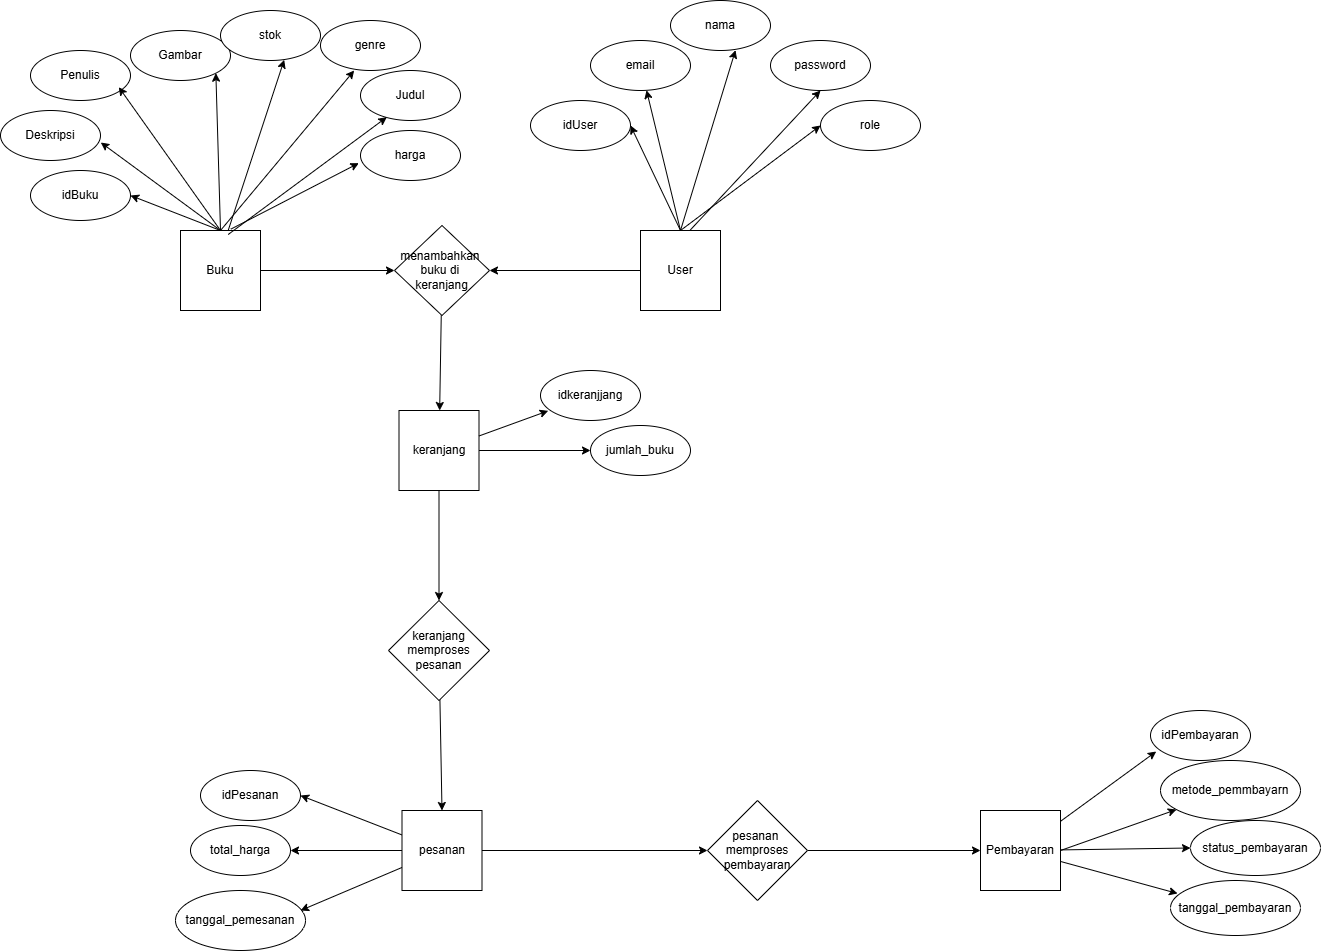

The diagram above was exported from draw.io. Its source (the exported page's mxGraphModel, read from the mxfile embedded in the PNG):
<mxGraphModel dx="1335" dy="1840" grid="1" gridSize="10" guides="1" tooltips="1" connect="1" arrows="1" fold="1" page="1" pageScale="1" pageWidth="827" pageHeight="1169" math="0" shadow="0">
  <root>
    <mxCell id="0" />
    <mxCell id="1" parent="0" />
    <mxCell id="xPvLt74fpFTCdkYx4eQ4-13" style="edgeStyle=none;rounded=0;orthogonalLoop=1;jettySize=auto;html=1;entryX=1;entryY=1;entryDx=0;entryDy=0;exitX=0.5;exitY=0;exitDx=0;exitDy=0;" parent="1" source="xPvLt74fpFTCdkYx4eQ4-1" target="xPvLt74fpFTCdkYx4eQ4-2" edge="1">
      <mxGeometry relative="1" as="geometry" />
    </mxCell>
    <mxCell id="xPvLt74fpFTCdkYx4eQ4-24" style="edgeStyle=none;rounded=0;orthogonalLoop=1;jettySize=auto;html=1;entryX=1;entryY=0.5;entryDx=0;entryDy=0;exitX=0.5;exitY=0;exitDx=0;exitDy=0;" parent="1" source="xPvLt74fpFTCdkYx4eQ4-1" target="xPvLt74fpFTCdkYx4eQ4-21" edge="1">
      <mxGeometry relative="1" as="geometry" />
    </mxCell>
    <mxCell id="-sNnXCaB1Rq-EYMrithw-7" style="edgeStyle=none;rounded=0;orthogonalLoop=1;jettySize=auto;html=1;entryX=0;entryY=0.5;entryDx=0;entryDy=0;" parent="1" source="xPvLt74fpFTCdkYx4eQ4-1" target="-sNnXCaB1Rq-EYMrithw-1" edge="1">
      <mxGeometry relative="1" as="geometry" />
    </mxCell>
    <mxCell id="xPvLt74fpFTCdkYx4eQ4-1" value="Buku" style="whiteSpace=wrap;html=1;aspect=fixed;" parent="1" vertex="1">
      <mxGeometry x="200" y="190" width="80" height="80" as="geometry" />
    </mxCell>
    <mxCell id="xPvLt74fpFTCdkYx4eQ4-2" value="Gambar" style="ellipse;whiteSpace=wrap;html=1;" parent="1" vertex="1">
      <mxGeometry x="150" y="-10" width="100" height="50" as="geometry" />
    </mxCell>
    <mxCell id="xPvLt74fpFTCdkYx4eQ4-3" value="stok" style="ellipse;whiteSpace=wrap;html=1;" parent="1" vertex="1">
      <mxGeometry x="240" y="-30" width="100" height="50" as="geometry" />
    </mxCell>
    <mxCell id="xPvLt74fpFTCdkYx4eQ4-4" value="harga" style="ellipse;whiteSpace=wrap;html=1;" parent="1" vertex="1">
      <mxGeometry x="380" y="90" width="100" height="50" as="geometry" />
    </mxCell>
    <mxCell id="xPvLt74fpFTCdkYx4eQ4-5" value="Deskripsi" style="ellipse;whiteSpace=wrap;html=1;" parent="1" vertex="1">
      <mxGeometry x="20" y="70" width="100" height="50" as="geometry" />
    </mxCell>
    <mxCell id="xPvLt74fpFTCdkYx4eQ4-6" value="genre" style="ellipse;whiteSpace=wrap;html=1;" parent="1" vertex="1">
      <mxGeometry x="340" y="-20" width="100" height="50" as="geometry" />
    </mxCell>
    <mxCell id="xPvLt74fpFTCdkYx4eQ4-7" value="Penulis" style="ellipse;whiteSpace=wrap;html=1;" parent="1" vertex="1">
      <mxGeometry x="50" y="10" width="100" height="50" as="geometry" />
    </mxCell>
    <mxCell id="xPvLt74fpFTCdkYx4eQ4-8" value="Judul" style="ellipse;whiteSpace=wrap;html=1;" parent="1" vertex="1">
      <mxGeometry x="380" y="30" width="100" height="50" as="geometry" />
    </mxCell>
    <mxCell id="xPvLt74fpFTCdkYx4eQ4-12" style="edgeStyle=none;rounded=0;orthogonalLoop=1;jettySize=auto;html=1;entryX=0.637;entryY=0.987;entryDx=0;entryDy=0;entryPerimeter=0;exitX=0.596;exitY=0;exitDx=0;exitDy=0;exitPerimeter=0;" parent="1" source="xPvLt74fpFTCdkYx4eQ4-1" target="xPvLt74fpFTCdkYx4eQ4-3" edge="1">
      <mxGeometry relative="1" as="geometry">
        <Array as="points" />
      </mxGeometry>
    </mxCell>
    <mxCell id="xPvLt74fpFTCdkYx4eQ4-15" style="edgeStyle=none;rounded=0;orthogonalLoop=1;jettySize=auto;html=1;entryX=0.263;entryY=0.933;entryDx=0;entryDy=0;entryPerimeter=0;exitX=0.596;exitY=0.05;exitDx=0;exitDy=0;exitPerimeter=0;" parent="1" source="xPvLt74fpFTCdkYx4eQ4-1" target="xPvLt74fpFTCdkYx4eQ4-8" edge="1">
      <mxGeometry relative="1" as="geometry" />
    </mxCell>
    <mxCell id="xPvLt74fpFTCdkYx4eQ4-17" style="edgeStyle=none;rounded=0;orthogonalLoop=1;jettySize=auto;html=1;entryX=0.337;entryY=1;entryDx=0;entryDy=0;entryPerimeter=0;exitX=0.5;exitY=0;exitDx=0;exitDy=0;" parent="1" source="xPvLt74fpFTCdkYx4eQ4-1" target="xPvLt74fpFTCdkYx4eQ4-6" edge="1">
      <mxGeometry relative="1" as="geometry" />
    </mxCell>
    <mxCell id="xPvLt74fpFTCdkYx4eQ4-18" style="edgeStyle=none;rounded=0;orthogonalLoop=1;jettySize=auto;html=1;entryX=0.883;entryY=0.733;entryDx=0;entryDy=0;entryPerimeter=0;" parent="1" target="xPvLt74fpFTCdkYx4eQ4-7" edge="1">
      <mxGeometry relative="1" as="geometry">
        <mxPoint x="240" y="190" as="sourcePoint" />
      </mxGeometry>
    </mxCell>
    <mxCell id="xPvLt74fpFTCdkYx4eQ4-19" style="edgeStyle=none;rounded=0;orthogonalLoop=1;jettySize=auto;html=1;entryX=1.003;entryY=0.64;entryDx=0;entryDy=0;entryPerimeter=0;" parent="1" target="xPvLt74fpFTCdkYx4eQ4-5" edge="1">
      <mxGeometry relative="1" as="geometry">
        <mxPoint x="240" y="190" as="sourcePoint" />
      </mxGeometry>
    </mxCell>
    <mxCell id="xPvLt74fpFTCdkYx4eQ4-20" style="edgeStyle=none;rounded=0;orthogonalLoop=1;jettySize=auto;html=1;entryX=-0.017;entryY=0.653;entryDx=0;entryDy=0;entryPerimeter=0;exitX=0.629;exitY=-0.017;exitDx=0;exitDy=0;exitPerimeter=0;" parent="1" source="xPvLt74fpFTCdkYx4eQ4-1" target="xPvLt74fpFTCdkYx4eQ4-4" edge="1">
      <mxGeometry relative="1" as="geometry" />
    </mxCell>
    <mxCell id="xPvLt74fpFTCdkYx4eQ4-21" value="idBuku" style="ellipse;whiteSpace=wrap;html=1;" parent="1" vertex="1">
      <mxGeometry x="50" y="130" width="100" height="50" as="geometry" />
    </mxCell>
    <mxCell id="xPvLt74fpFTCdkYx4eQ4-34" style="edgeStyle=none;rounded=0;orthogonalLoop=1;jettySize=auto;html=1;exitX=0.5;exitY=0;exitDx=0;exitDy=0;" parent="1" source="xPvLt74fpFTCdkYx4eQ4-26" target="xPvLt74fpFTCdkYx4eQ4-29" edge="1">
      <mxGeometry relative="1" as="geometry" />
    </mxCell>
    <mxCell id="xPvLt74fpFTCdkYx4eQ4-35" style="edgeStyle=none;rounded=0;orthogonalLoop=1;jettySize=auto;html=1;entryX=0.5;entryY=1;entryDx=0;entryDy=0;" parent="1" target="xPvLt74fpFTCdkYx4eQ4-28" edge="1">
      <mxGeometry relative="1" as="geometry">
        <mxPoint x="960" y="50" as="targetPoint" />
        <mxPoint x="700" y="200" as="sourcePoint" />
      </mxGeometry>
    </mxCell>
    <mxCell id="xPvLt74fpFTCdkYx4eQ4-36" style="edgeStyle=none;rounded=0;orthogonalLoop=1;jettySize=auto;html=1;entryX=1;entryY=0.5;entryDx=0;entryDy=0;exitX=0.5;exitY=0;exitDx=0;exitDy=0;" parent="1" source="xPvLt74fpFTCdkYx4eQ4-26" target="xPvLt74fpFTCdkYx4eQ4-31" edge="1">
      <mxGeometry relative="1" as="geometry" />
    </mxCell>
    <mxCell id="xPvLt74fpFTCdkYx4eQ4-37" style="edgeStyle=none;rounded=0;orthogonalLoop=1;jettySize=auto;html=1;entryX=0;entryY=0.5;entryDx=0;entryDy=0;exitX=0.5;exitY=0;exitDx=0;exitDy=0;" parent="1" source="xPvLt74fpFTCdkYx4eQ4-26" target="xPvLt74fpFTCdkYx4eQ4-27" edge="1">
      <mxGeometry relative="1" as="geometry">
        <mxPoint x="960" y="190" as="sourcePoint" />
      </mxGeometry>
    </mxCell>
    <mxCell id="-sNnXCaB1Rq-EYMrithw-4" style="edgeStyle=none;rounded=0;orthogonalLoop=1;jettySize=auto;html=1;entryX=1;entryY=0.5;entryDx=0;entryDy=0;" parent="1" source="xPvLt74fpFTCdkYx4eQ4-26" target="-sNnXCaB1Rq-EYMrithw-1" edge="1">
      <mxGeometry relative="1" as="geometry" />
    </mxCell>
    <mxCell id="xPvLt74fpFTCdkYx4eQ4-26" value="User" style="whiteSpace=wrap;html=1;aspect=fixed;" parent="1" vertex="1">
      <mxGeometry x="660" y="190" width="80" height="80" as="geometry" />
    </mxCell>
    <mxCell id="xPvLt74fpFTCdkYx4eQ4-27" value="role" style="ellipse;whiteSpace=wrap;html=1;" parent="1" vertex="1">
      <mxGeometry x="840" y="60" width="100" height="50" as="geometry" />
    </mxCell>
    <mxCell id="xPvLt74fpFTCdkYx4eQ4-28" value="password" style="ellipse;whiteSpace=wrap;html=1;" parent="1" vertex="1">
      <mxGeometry x="790" width="100" height="50" as="geometry" />
    </mxCell>
    <mxCell id="xPvLt74fpFTCdkYx4eQ4-29" value="email" style="ellipse;whiteSpace=wrap;html=1;" parent="1" vertex="1">
      <mxGeometry x="610" width="100" height="50" as="geometry" />
    </mxCell>
    <mxCell id="xPvLt74fpFTCdkYx4eQ4-30" value="nama" style="ellipse;whiteSpace=wrap;html=1;" parent="1" vertex="1">
      <mxGeometry x="690" y="-40" width="100" height="50" as="geometry" />
    </mxCell>
    <mxCell id="xPvLt74fpFTCdkYx4eQ4-31" value="idUser" style="ellipse;whiteSpace=wrap;html=1;" parent="1" vertex="1">
      <mxGeometry x="550" y="60" width="100" height="50" as="geometry" />
    </mxCell>
    <mxCell id="xPvLt74fpFTCdkYx4eQ4-33" style="edgeStyle=none;rounded=0;orthogonalLoop=1;jettySize=auto;html=1;entryX=0.65;entryY=0.993;entryDx=0;entryDy=0;entryPerimeter=0;exitX=0.5;exitY=0;exitDx=0;exitDy=0;" parent="1" source="xPvLt74fpFTCdkYx4eQ4-26" target="xPvLt74fpFTCdkYx4eQ4-30" edge="1">
      <mxGeometry relative="1" as="geometry" />
    </mxCell>
    <mxCell id="-sNnXCaB1Rq-EYMrithw-9" style="edgeStyle=none;rounded=0;orthogonalLoop=1;jettySize=auto;html=1;entryX=0;entryY=0.5;entryDx=0;entryDy=0;" parent="1" source="xPvLt74fpFTCdkYx4eQ4-38" target="xPvLt74fpFTCdkYx4eQ4-40" edge="1">
      <mxGeometry relative="1" as="geometry" />
    </mxCell>
    <mxCell id="SHHzjt4AYvqrhlz2NcBd-3" style="edgeStyle=none;rounded=0;orthogonalLoop=1;jettySize=auto;html=1;entryX=0.5;entryY=0;entryDx=0;entryDy=0;" parent="1" source="xPvLt74fpFTCdkYx4eQ4-38" target="SHHzjt4AYvqrhlz2NcBd-2" edge="1">
      <mxGeometry relative="1" as="geometry" />
    </mxCell>
    <mxCell id="xPvLt74fpFTCdkYx4eQ4-38" value="keranjang" style="whiteSpace=wrap;html=1;aspect=fixed;" parent="1" vertex="1">
      <mxGeometry x="418.5" y="370" width="80" height="80" as="geometry" />
    </mxCell>
    <mxCell id="xPvLt74fpFTCdkYx4eQ4-39" value="idkeranjjang" style="ellipse;whiteSpace=wrap;html=1;" parent="1" vertex="1">
      <mxGeometry x="560" y="330" width="100" height="50" as="geometry" />
    </mxCell>
    <mxCell id="xPvLt74fpFTCdkYx4eQ4-40" value="jumlah_buku" style="ellipse;whiteSpace=wrap;html=1;" parent="1" vertex="1">
      <mxGeometry x="610" y="385" width="100" height="50" as="geometry" />
    </mxCell>
    <mxCell id="-sNnXCaB1Rq-EYMrithw-5" style="edgeStyle=none;rounded=0;orthogonalLoop=1;jettySize=auto;html=1;" parent="1" source="-sNnXCaB1Rq-EYMrithw-1" target="xPvLt74fpFTCdkYx4eQ4-38" edge="1">
      <mxGeometry relative="1" as="geometry" />
    </mxCell>
    <mxCell id="-sNnXCaB1Rq-EYMrithw-1" value="menambahkan&amp;nbsp;&lt;div&gt;buku di&amp;nbsp;&lt;/div&gt;&lt;div&gt;keranjang&lt;/div&gt;" style="rhombus;whiteSpace=wrap;html=1;" parent="1" vertex="1">
      <mxGeometry x="414" y="185" width="95" height="90" as="geometry" />
    </mxCell>
    <mxCell id="-sNnXCaB1Rq-EYMrithw-8" style="edgeStyle=none;rounded=0;orthogonalLoop=1;jettySize=auto;html=1;entryX=0.077;entryY=0.807;entryDx=0;entryDy=0;entryPerimeter=0;" parent="1" source="xPvLt74fpFTCdkYx4eQ4-38" target="xPvLt74fpFTCdkYx4eQ4-39" edge="1">
      <mxGeometry relative="1" as="geometry" />
    </mxCell>
    <mxCell id="Cnv-JkfXPrIdk1BAB1mX-4" style="edgeStyle=none;rounded=0;orthogonalLoop=1;jettySize=auto;html=1;entryX=1;entryY=0.5;entryDx=0;entryDy=0;" parent="1" source="SHHzjt4AYvqrhlz2NcBd-1" target="Cnv-JkfXPrIdk1BAB1mX-3" edge="1">
      <mxGeometry relative="1" as="geometry" />
    </mxCell>
    <mxCell id="S2M1UTgqk61uc7ag8mFO-1" style="edgeStyle=none;rounded=0;orthogonalLoop=1;jettySize=auto;html=1;entryX=1;entryY=0.5;entryDx=0;entryDy=0;" parent="1" source="SHHzjt4AYvqrhlz2NcBd-1" target="Cnv-JkfXPrIdk1BAB1mX-2" edge="1">
      <mxGeometry relative="1" as="geometry" />
    </mxCell>
    <mxCell id="S2M1UTgqk61uc7ag8mFO-4" style="edgeStyle=none;rounded=0;orthogonalLoop=1;jettySize=auto;html=1;entryX=0;entryY=0.5;entryDx=0;entryDy=0;" parent="1" source="SHHzjt4AYvqrhlz2NcBd-1" target="S2M1UTgqk61uc7ag8mFO-3" edge="1">
      <mxGeometry relative="1" as="geometry" />
    </mxCell>
    <mxCell id="SHHzjt4AYvqrhlz2NcBd-1" value="pesanan" style="whiteSpace=wrap;html=1;aspect=fixed;" parent="1" vertex="1">
      <mxGeometry x="421.5" y="770" width="80" height="80" as="geometry" />
    </mxCell>
    <mxCell id="SHHzjt4AYvqrhlz2NcBd-4" style="edgeStyle=none;rounded=0;orthogonalLoop=1;jettySize=auto;html=1;entryX=0.5;entryY=0;entryDx=0;entryDy=0;" parent="1" source="SHHzjt4AYvqrhlz2NcBd-2" target="SHHzjt4AYvqrhlz2NcBd-1" edge="1">
      <mxGeometry relative="1" as="geometry" />
    </mxCell>
    <mxCell id="SHHzjt4AYvqrhlz2NcBd-2" value="keranjang memproses&lt;div&gt;pesanan&lt;/div&gt;" style="rhombus;whiteSpace=wrap;html=1;" parent="1" vertex="1">
      <mxGeometry x="408" y="560" width="101" height="100" as="geometry" />
    </mxCell>
    <mxCell id="Cnv-JkfXPrIdk1BAB1mX-1" value="tanggal_pemesanan" style="ellipse;whiteSpace=wrap;html=1;" parent="1" vertex="1">
      <mxGeometry x="195" y="850" width="130" height="60" as="geometry" />
    </mxCell>
    <mxCell id="Cnv-JkfXPrIdk1BAB1mX-2" value="total_harga" style="ellipse;whiteSpace=wrap;html=1;" parent="1" vertex="1">
      <mxGeometry x="210" y="785" width="100" height="50" as="geometry" />
    </mxCell>
    <mxCell id="Cnv-JkfXPrIdk1BAB1mX-3" value="idPesanan" style="ellipse;whiteSpace=wrap;html=1;" parent="1" vertex="1">
      <mxGeometry x="220" y="730" width="100" height="50" as="geometry" />
    </mxCell>
    <mxCell id="S2M1UTgqk61uc7ag8mFO-2" style="edgeStyle=none;rounded=0;orthogonalLoop=1;jettySize=auto;html=1;entryX=0.962;entryY=0.333;entryDx=0;entryDy=0;entryPerimeter=0;" parent="1" source="SHHzjt4AYvqrhlz2NcBd-1" target="Cnv-JkfXPrIdk1BAB1mX-1" edge="1">
      <mxGeometry relative="1" as="geometry" />
    </mxCell>
    <mxCell id="6ki8k47gcbRdKsGrCEt4-1" style="edgeStyle=none;rounded=0;orthogonalLoop=1;jettySize=auto;html=1;entryX=0;entryY=0.5;entryDx=0;entryDy=0;" parent="1" source="S2M1UTgqk61uc7ag8mFO-3" target="S2M1UTgqk61uc7ag8mFO-5" edge="1">
      <mxGeometry relative="1" as="geometry" />
    </mxCell>
    <mxCell id="S2M1UTgqk61uc7ag8mFO-3" value="pesanan&amp;nbsp;&lt;div&gt;memproses&lt;/div&gt;&lt;div&gt;pembayaran&lt;/div&gt;" style="rhombus;whiteSpace=wrap;html=1;" parent="1" vertex="1">
      <mxGeometry x="727" y="760" width="100" height="100" as="geometry" />
    </mxCell>
    <mxCell id="--ArOqNnniJqVRXjW5JP-3" style="edgeStyle=none;rounded=0;orthogonalLoop=1;jettySize=auto;html=1;" parent="1" target="6ki8k47gcbRdKsGrCEt4-3" edge="1">
      <mxGeometry relative="1" as="geometry">
        <mxPoint x="1080" y="810" as="sourcePoint" />
      </mxGeometry>
    </mxCell>
    <mxCell id="--ArOqNnniJqVRXjW5JP-4" style="edgeStyle=none;rounded=0;orthogonalLoop=1;jettySize=auto;html=1;entryX=0;entryY=0.5;entryDx=0;entryDy=0;" parent="1" source="S2M1UTgqk61uc7ag8mFO-5" target="6ki8k47gcbRdKsGrCEt4-2" edge="1">
      <mxGeometry relative="1" as="geometry" />
    </mxCell>
    <mxCell id="S2M1UTgqk61uc7ag8mFO-5" value="Pembayaran" style="whiteSpace=wrap;html=1;aspect=fixed;" parent="1" vertex="1">
      <mxGeometry x="1000" y="770" width="80" height="80" as="geometry" />
    </mxCell>
    <mxCell id="6ki8k47gcbRdKsGrCEt4-2" value="status_pembayaran" style="ellipse;whiteSpace=wrap;html=1;" parent="1" vertex="1">
      <mxGeometry x="1210" y="780" width="130" height="55" as="geometry" />
    </mxCell>
    <mxCell id="6ki8k47gcbRdKsGrCEt4-3" value="metode_pemmbayarn" style="ellipse;whiteSpace=wrap;html=1;" parent="1" vertex="1">
      <mxGeometry x="1180" y="720" width="140" height="60" as="geometry" />
    </mxCell>
    <mxCell id="6ki8k47gcbRdKsGrCEt4-4" value="idPembayaran" style="ellipse;whiteSpace=wrap;html=1;" parent="1" vertex="1">
      <mxGeometry x="1170" y="670" width="100" height="50" as="geometry" />
    </mxCell>
    <mxCell id="--ArOqNnniJqVRXjW5JP-1" value="tanggal_pembayaran" style="ellipse;whiteSpace=wrap;html=1;" parent="1" vertex="1">
      <mxGeometry x="1190" y="840" width="130" height="55" as="geometry" />
    </mxCell>
    <mxCell id="--ArOqNnniJqVRXjW5JP-2" style="edgeStyle=none;rounded=0;orthogonalLoop=1;jettySize=auto;html=1;entryX=0.057;entryY=0.82;entryDx=0;entryDy=0;entryPerimeter=0;" parent="1" source="S2M1UTgqk61uc7ag8mFO-5" target="6ki8k47gcbRdKsGrCEt4-4" edge="1">
      <mxGeometry relative="1" as="geometry" />
    </mxCell>
    <mxCell id="--ArOqNnniJqVRXjW5JP-5" style="edgeStyle=none;rounded=0;orthogonalLoop=1;jettySize=auto;html=1;entryX=0.054;entryY=0.236;entryDx=0;entryDy=0;entryPerimeter=0;" parent="1" source="S2M1UTgqk61uc7ag8mFO-5" target="--ArOqNnniJqVRXjW5JP-1" edge="1">
      <mxGeometry relative="1" as="geometry" />
    </mxCell>
  </root>
</mxGraphModel>